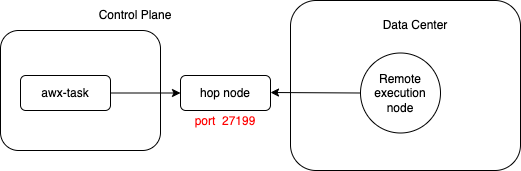

The diagram above was exported from draw.io. Its source (the exported page's mxGraphModel, read from the mxfile embedded in the PNG):
<mxGraphModel dx="1114" dy="754" grid="1" gridSize="10" guides="1" tooltips="1" connect="1" arrows="1" fold="1" page="1" pageScale="1" pageWidth="850" pageHeight="1100" math="0" shadow="0">
  <root>
    <mxCell id="0" />
    <mxCell id="1" parent="0" />
    <mxCell id="iZzXIqo-Bzq6KGt2OtdR-1" value="" style="rounded=1;whiteSpace=wrap;html=1;" parent="1" vertex="1">
      <mxGeometry x="90" y="240" width="160" height="120" as="geometry" />
    </mxCell>
    <mxCell id="iZzXIqo-Bzq6KGt2OtdR-2" value="Control Plane" style="text;strokeColor=none;align=center;fillColor=none;html=1;verticalAlign=middle;whiteSpace=wrap;rounded=0;" parent="1" vertex="1">
      <mxGeometry x="170" y="210" width="110" height="30" as="geometry" />
    </mxCell>
    <mxCell id="noeaPx3PB05mkrKg9Maz-3" value="" style="edgeStyle=orthogonalEdgeStyle;rounded=0;orthogonalLoop=1;jettySize=auto;html=1;" edge="1" parent="1" source="iZzXIqo-Bzq6KGt2OtdR-3" target="noeaPx3PB05mkrKg9Maz-2">
      <mxGeometry relative="1" as="geometry" />
    </mxCell>
    <mxCell id="iZzXIqo-Bzq6KGt2OtdR-3" value="awx-task" style="rounded=1;whiteSpace=wrap;html=1;" parent="1" vertex="1">
      <mxGeometry x="110" y="285" width="90" height="35" as="geometry" />
    </mxCell>
    <mxCell id="iZzXIqo-Bzq6KGt2OtdR-5" value="" style="rounded=1;whiteSpace=wrap;html=1;" parent="1" vertex="1">
      <mxGeometry x="380" y="210" width="230" height="170" as="geometry" />
    </mxCell>
    <mxCell id="iZzXIqo-Bzq6KGt2OtdR-7" value="Data Center" style="text;strokeColor=none;align=center;fillColor=none;html=1;verticalAlign=middle;whiteSpace=wrap;rounded=0;" parent="1" vertex="1">
      <mxGeometry x="450" y="220" width="110" height="30" as="geometry" />
    </mxCell>
    <mxCell id="iZzXIqo-Bzq6KGt2OtdR-8" value="" style="endArrow=classic;html=1;rounded=0;movable=1;resizable=1;rotatable=1;deletable=1;editable=1;locked=0;connectable=1;exitX=0;exitY=0.5;exitDx=0;exitDy=0;" parent="1" source="iZzXIqo-Bzq6KGt2OtdR-10" edge="1">
      <mxGeometry width="50" height="50" relative="1" as="geometry">
        <mxPoint x="460" y="302" as="sourcePoint" />
        <mxPoint x="360" y="302" as="targetPoint" />
      </mxGeometry>
    </mxCell>
    <mxCell id="iZzXIqo-Bzq6KGt2OtdR-10" value="Remote execution node" style="ellipse;whiteSpace=wrap;html=1;aspect=fixed;" parent="1" vertex="1">
      <mxGeometry x="450" y="262.5" width="80" height="80" as="geometry" />
    </mxCell>
    <mxCell id="iZzXIqo-Bzq6KGt2OtdR-11" value="&lt;font color=&quot;#ff0000&quot;&gt;port&amp;nbsp; 27199&lt;/font&gt;" style="text;strokeColor=none;align=center;fillColor=none;html=1;verticalAlign=middle;whiteSpace=wrap;rounded=0;" parent="1" vertex="1">
      <mxGeometry x="280" y="315.5" width="70" height="30" as="geometry" />
    </mxCell>
    <mxCell id="noeaPx3PB05mkrKg9Maz-2" value="hop node" style="rounded=1;whiteSpace=wrap;html=1;" vertex="1" parent="1">
      <mxGeometry x="270" y="285" width="90" height="35" as="geometry" />
    </mxCell>
  </root>
</mxGraphModel>